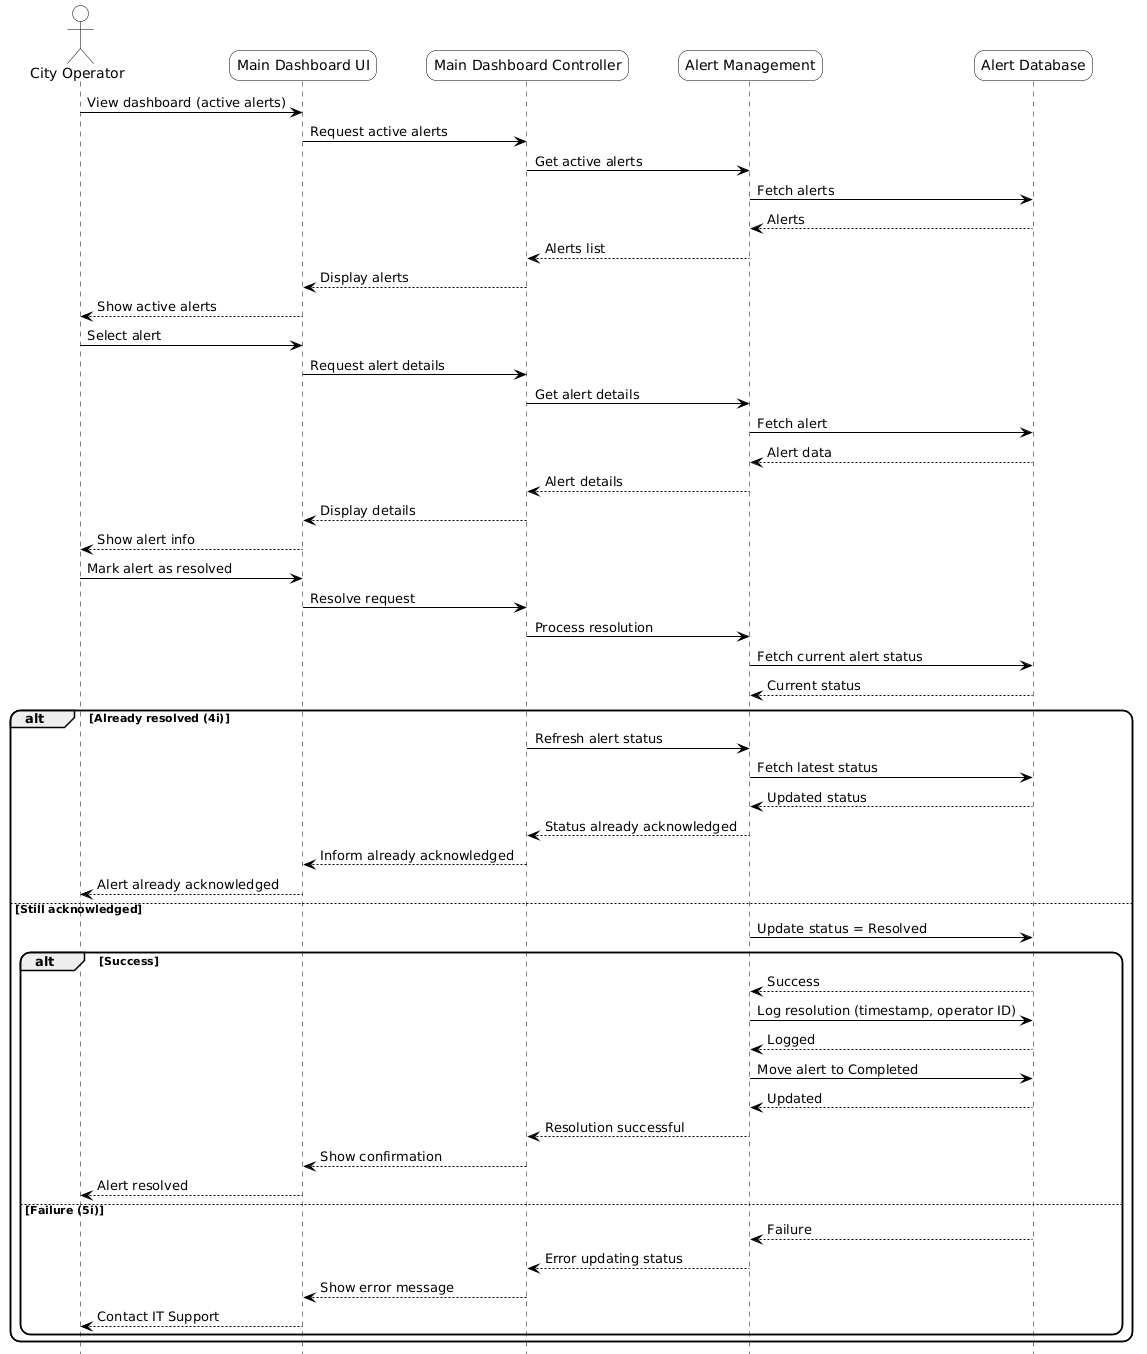

The diagram above was rendered by PlantUML. Its source (embedded in the PNG):
@startuml
hide footbox

skinparam roundcorner 20
skinparam ParticipantPadding 20
skinparam BoxPadding 10
skinparam shadowing false

skinparam actor {
    BorderColor black
    BackgroundColor white
}
skinparam participant {
    BorderColor black
    BackgroundColor #94de5e
}
skinparam sequence {
    LifeLineBorderColor black
    LifeLineBackgroundColor white
}
skinparam ArrowColor black

actor "City Operator" as CO
participant "Main Dashboard UI" as UI #white
participant "Main Dashboard Controller" as MDC #white
participant "Alert Management" as AM #white
participant "Alert Database" as DB #white

CO -> UI : View dashboard (active alerts)
UI -> MDC : Request active alerts
MDC -> AM : Get active alerts
AM -> DB : Fetch alerts
DB --> AM : Alerts
AM --> MDC : Alerts list
MDC --> UI : Display alerts
UI --> CO : Show active alerts

CO -> UI : Select alert
UI -> MDC : Request alert details
MDC -> AM : Get alert details
AM -> DB : Fetch alert
DB --> AM : Alert data
AM --> MDC : Alert details
MDC --> UI : Display details
UI --> CO : Show alert info

CO -> UI : Mark alert as resolved
UI -> MDC : Resolve request
MDC -> AM : Process resolution

AM -> DB : Fetch current alert status
DB --> AM : Current status

alt Already resolved (4i)
    MDC -> AM : Refresh alert status
    AM -> DB : Fetch latest status
    DB --> AM : Updated status
    AM --> MDC : Status already acknowledged
    MDC --> UI : Inform already acknowledged
    UI --> CO : Alert already acknowledged
else Still acknowledged
    AM -> DB : Update status = Resolved

    alt Success
        DB --> AM : Success

        AM -> DB : Log resolution (timestamp, operator ID)
        DB --> AM : Logged

        AM -> DB : Move alert to Completed
        DB --> AM : Updated

        AM --> MDC : Resolution successful
        MDC --> UI : Show confirmation
        UI --> CO : Alert resolved
    else Failure (5i)
        DB --> AM : Failure
        AM --> MDC : Error updating status
        MDC --> UI : Show error message
        UI --> CO : Contact IT Support
    end
end
@enduml